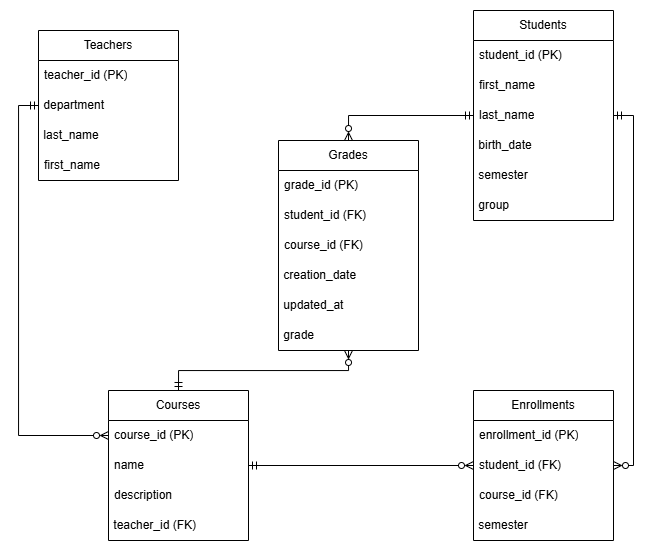

The diagram above was exported from draw.io. Its source (the exported page's mxGraphModel, read from the mxfile embedded in the PNG):
<mxGraphModel dx="1061" dy="659" grid="1" gridSize="10" guides="1" tooltips="1" connect="1" arrows="1" fold="1" page="1" pageScale="1" pageWidth="827" pageHeight="1169" math="0" shadow="0">
  <root>
    <mxCell id="0" />
    <mxCell id="1" parent="0" />
    <mxCell id="W7A8f5qowwvG6XWIl2UM-16" style="edgeStyle=orthogonalEdgeStyle;rounded=0;orthogonalLoop=1;jettySize=auto;html=1;exitX=1;exitY=0.5;exitDx=0;exitDy=0;entryX=1;entryY=0.5;entryDx=0;entryDy=0;startArrow=ERmandOne;startFill=0;endArrow=ERzeroToMany;endFill=0;" parent="1" source="IpZM3kCv451SvHiCxyKh-23" target="IpZM3kCv451SvHiCxyKh-4" edge="1">
      <mxGeometry relative="1" as="geometry">
        <mxPoint x="700" y="240" as="sourcePoint" />
        <mxPoint x="700" y="510" as="targetPoint" />
      </mxGeometry>
    </mxCell>
    <mxCell id="W7A8f5qowwvG6XWIl2UM-20" style="edgeStyle=orthogonalEdgeStyle;rounded=0;orthogonalLoop=1;jettySize=auto;html=1;exitX=0;exitY=0.5;exitDx=0;exitDy=0;entryX=0.5;entryY=0;entryDx=0;entryDy=0;startArrow=ERmandOne;startFill=0;endArrow=ERzeroToMany;endFill=0;" parent="1" source="IpZM3kCv451SvHiCxyKh-23" target="IpZM3kCv451SvHiCxyKh-13" edge="1">
      <mxGeometry relative="1" as="geometry">
        <mxPoint x="455" y="320" as="targetPoint" />
        <mxPoint x="570" y="240" as="sourcePoint" />
      </mxGeometry>
    </mxCell>
    <mxCell id="W7A8f5qowwvG6XWIl2UM-18" style="edgeStyle=orthogonalEdgeStyle;rounded=0;orthogonalLoop=1;jettySize=auto;html=1;entryX=0;entryY=0.5;entryDx=0;entryDy=0;startArrow=ERmandOne;startFill=0;endArrow=ERzeroToMany;endFill=0;exitX=0;exitY=0.5;exitDx=0;exitDy=0;" parent="1" source="W7A8f5qowwvG6XWIl2UM-31" target="W7A8f5qowwvG6XWIl2UM-33" edge="1">
      <mxGeometry relative="1" as="geometry">
        <mxPoint x="60" y="240" as="sourcePoint" />
        <mxPoint x="200" y="510" as="targetPoint" />
      </mxGeometry>
    </mxCell>
    <mxCell id="W7A8f5qowwvG6XWIl2UM-23" style="edgeStyle=orthogonalEdgeStyle;rounded=0;orthogonalLoop=1;jettySize=auto;html=1;exitX=0.5;exitY=0;exitDx=0;exitDy=0;entryX=0.5;entryY=1;entryDx=0;entryDy=0;startArrow=ERmandOne;startFill=0;endArrow=ERzeroToMany;endFill=0;" parent="1" source="IpZM3kCv451SvHiCxyKh-2" target="IpZM3kCv451SvHiCxyKh-19" edge="1">
      <mxGeometry relative="1" as="geometry">
        <mxPoint x="265" y="470" as="sourcePoint" />
        <mxPoint x="455" y="400" as="targetPoint" />
      </mxGeometry>
    </mxCell>
    <mxCell id="W7A8f5qowwvG6XWIl2UM-17" style="edgeStyle=orthogonalEdgeStyle;rounded=0;orthogonalLoop=1;jettySize=auto;html=1;exitX=1;exitY=0.5;exitDx=0;exitDy=0;entryX=0;entryY=0.5;entryDx=0;entryDy=0;startArrow=ERmandOne;startFill=0;endArrow=ERzeroToMany;endFill=0;" parent="1" source="W7A8f5qowwvG6XWIl2UM-34" target="IpZM3kCv451SvHiCxyKh-4" edge="1">
      <mxGeometry relative="1" as="geometry">
        <mxPoint x="330" y="510" as="sourcePoint" />
        <mxPoint x="570" y="510" as="targetPoint" />
      </mxGeometry>
    </mxCell>
    <mxCell id="W7A8f5qowwvG6XWIl2UM-25" value="Teachers" style="swimlane;fontStyle=0;childLayout=stackLayout;horizontal=1;startSize=30;horizontalStack=0;resizeParent=1;resizeParentMax=0;resizeLast=0;collapsible=1;marginBottom=0;whiteSpace=wrap;html=1;container=0;" parent="1" vertex="1">
      <mxGeometry x="130" y="90" width="140" height="150" as="geometry">
        <mxRectangle x="170" y="190" width="90" height="30" as="alternateBounds" />
      </mxGeometry>
    </mxCell>
    <mxCell id="W7A8f5qowwvG6XWIl2UM-27" value="teacher_id (PK)" style="text;strokeColor=none;fillColor=none;align=left;verticalAlign=middle;spacingLeft=4;spacingRight=4;overflow=hidden;points=[[0,0.5],[1,0.5]];portConstraint=eastwest;rotatable=0;whiteSpace=wrap;html=1;container=0;" parent="W7A8f5qowwvG6XWIl2UM-25" vertex="1">
      <mxGeometry y="30" width="140" height="30" as="geometry" />
    </mxCell>
    <mxCell id="W7A8f5qowwvG6XWIl2UM-31" value="&lt;div style=&quot;&quot;&gt;&lt;span style=&quot;background-color: transparent; color: light-dark(rgb(0, 0, 0), rgb(255, 255, 255));&quot;&gt;&amp;nbsp;department&lt;/span&gt;&lt;/div&gt;" style="text;html=1;align=left;verticalAlign=middle;whiteSpace=wrap;rounded=0;" parent="W7A8f5qowwvG6XWIl2UM-25" vertex="1">
      <mxGeometry y="60" width="140" height="30" as="geometry" />
    </mxCell>
    <mxCell id="W7A8f5qowwvG6XWIl2UM-30" value="&amp;nbsp;last_name" style="text;html=1;align=left;verticalAlign=middle;whiteSpace=wrap;rounded=0;" parent="W7A8f5qowwvG6XWIl2UM-25" vertex="1">
      <mxGeometry y="90" width="140" height="30" as="geometry" />
    </mxCell>
    <mxCell id="W7A8f5qowwvG6XWIl2UM-28" value="first_name" style="text;strokeColor=none;fillColor=none;align=left;verticalAlign=middle;spacingLeft=4;spacingRight=4;overflow=hidden;points=[[0,0.5],[1,0.5]];portConstraint=eastwest;rotatable=0;whiteSpace=wrap;html=1;container=0;" parent="W7A8f5qowwvG6XWIl2UM-25" vertex="1">
      <mxGeometry y="120" width="140" height="30" as="geometry" />
    </mxCell>
    <mxCell id="IpZM3kCv451SvHiCxyKh-2" value="Courses" style="swimlane;fontStyle=0;childLayout=stackLayout;horizontal=1;startSize=30;horizontalStack=0;resizeParent=1;resizeParentMax=0;resizeLast=0;collapsible=1;marginBottom=0;whiteSpace=wrap;html=1;container=0;" vertex="1" parent="1">
      <mxGeometry x="200" y="450" width="140" height="150" as="geometry">
        <mxRectangle x="310" y="580" width="90" height="30" as="alternateBounds" />
      </mxGeometry>
    </mxCell>
    <mxCell id="W7A8f5qowwvG6XWIl2UM-33" value="course_id (PK)" style="text;strokeColor=none;fillColor=none;align=left;verticalAlign=middle;spacingLeft=4;spacingRight=4;overflow=hidden;points=[[0,0.5],[1,0.5]];portConstraint=eastwest;rotatable=0;whiteSpace=wrap;html=1;" parent="IpZM3kCv451SvHiCxyKh-2" vertex="1">
      <mxGeometry y="30" width="140" height="30" as="geometry" />
    </mxCell>
    <mxCell id="W7A8f5qowwvG6XWIl2UM-34" value="name" style="text;strokeColor=none;fillColor=none;align=left;verticalAlign=middle;spacingLeft=4;spacingRight=4;overflow=hidden;points=[[0,0.5],[1,0.5]];portConstraint=eastwest;rotatable=1;whiteSpace=wrap;html=1;movable=1;resizable=1;deletable=1;editable=1;locked=0;connectable=1;" parent="IpZM3kCv451SvHiCxyKh-2" vertex="1">
      <mxGeometry y="60" width="140" height="30" as="geometry" />
    </mxCell>
    <mxCell id="W7A8f5qowwvG6XWIl2UM-35" value="description" style="text;strokeColor=none;fillColor=none;align=left;verticalAlign=middle;spacingLeft=4;spacingRight=4;overflow=hidden;points=[[0,0.5],[1,0.5]];portConstraint=eastwest;rotatable=0;whiteSpace=wrap;html=1;" parent="IpZM3kCv451SvHiCxyKh-2" vertex="1">
      <mxGeometry y="90" width="140" height="30" as="geometry" />
    </mxCell>
    <mxCell id="W7A8f5qowwvG6XWIl2UM-36" value="&amp;nbsp;teacher_id (FK)" style="text;html=1;align=left;verticalAlign=middle;whiteSpace=wrap;rounded=0;" parent="IpZM3kCv451SvHiCxyKh-2" vertex="1">
      <mxGeometry y="120" width="140" height="30" as="geometry" />
    </mxCell>
    <mxCell id="IpZM3kCv451SvHiCxyKh-3" value="Enrollments" style="swimlane;fontStyle=0;childLayout=stackLayout;horizontal=1;startSize=30;horizontalStack=0;resizeParent=1;resizeParentMax=0;resizeLast=0;collapsible=1;marginBottom=0;whiteSpace=wrap;html=1;container=0;" vertex="1" parent="1">
      <mxGeometry x="565" y="450" width="140" height="150" as="geometry">
        <mxRectangle x="310" y="580" width="90" height="30" as="alternateBounds" />
      </mxGeometry>
    </mxCell>
    <mxCell id="IpZM3kCv451SvHiCxyKh-5" value="enrollment_id (PK)" style="text;strokeColor=none;fillColor=none;align=left;verticalAlign=middle;spacingLeft=4;spacingRight=4;overflow=hidden;points=[[0,0.5],[1,0.5]];portConstraint=eastwest;rotatable=0;whiteSpace=wrap;html=1;" vertex="1" parent="IpZM3kCv451SvHiCxyKh-3">
      <mxGeometry y="30" width="140" height="30" as="geometry" />
    </mxCell>
    <mxCell id="IpZM3kCv451SvHiCxyKh-4" value="student_id (FK)" style="text;strokeColor=none;fillColor=none;align=left;verticalAlign=middle;spacingLeft=4;spacingRight=4;overflow=hidden;points=[[0,0.5],[1,0.5]];portConstraint=eastwest;rotatable=1;whiteSpace=wrap;html=1;movable=1;resizable=1;deletable=1;editable=1;locked=0;connectable=1;" vertex="1" parent="IpZM3kCv451SvHiCxyKh-3">
      <mxGeometry y="60" width="140" height="30" as="geometry" />
    </mxCell>
    <mxCell id="IpZM3kCv451SvHiCxyKh-6" value="course_id (FK)" style="text;strokeColor=none;fillColor=none;align=left;verticalAlign=middle;spacingLeft=4;spacingRight=4;overflow=hidden;points=[[0,0.5],[1,0.5]];portConstraint=eastwest;rotatable=0;whiteSpace=wrap;html=1;" vertex="1" parent="IpZM3kCv451SvHiCxyKh-3">
      <mxGeometry y="90" width="140" height="30" as="geometry" />
    </mxCell>
    <mxCell id="IpZM3kCv451SvHiCxyKh-7" value="&amp;nbsp;semester" style="text;html=1;align=left;verticalAlign=middle;whiteSpace=wrap;rounded=0;" vertex="1" parent="IpZM3kCv451SvHiCxyKh-3">
      <mxGeometry y="120" width="140" height="30" as="geometry" />
    </mxCell>
    <mxCell id="IpZM3kCv451SvHiCxyKh-13" value="Grades" style="swimlane;fontStyle=0;childLayout=stackLayout;horizontal=1;startSize=30;horizontalStack=0;resizeParent=1;resizeParentMax=0;resizeLast=0;collapsible=1;marginBottom=0;whiteSpace=wrap;html=1;container=0;" vertex="1" parent="1">
      <mxGeometry x="370" y="200" width="140" height="210" as="geometry">
        <mxRectangle x="310" y="580" width="90" height="30" as="alternateBounds" />
      </mxGeometry>
    </mxCell>
    <mxCell id="IpZM3kCv451SvHiCxyKh-14" value="grade_id (PK)" style="text;strokeColor=none;fillColor=none;align=left;verticalAlign=middle;spacingLeft=4;spacingRight=4;overflow=hidden;points=[[0,0.5],[1,0.5]];portConstraint=eastwest;rotatable=1;whiteSpace=wrap;html=1;movable=1;resizable=1;deletable=1;editable=1;locked=0;connectable=1;" vertex="1" parent="IpZM3kCv451SvHiCxyKh-13">
      <mxGeometry y="30" width="140" height="30" as="geometry" />
    </mxCell>
    <mxCell id="IpZM3kCv451SvHiCxyKh-15" value="student_id (FK)" style="text;strokeColor=none;fillColor=none;align=left;verticalAlign=middle;spacingLeft=4;spacingRight=4;overflow=hidden;points=[[0,0.5],[1,0.5]];portConstraint=eastwest;rotatable=0;whiteSpace=wrap;html=1;" vertex="1" parent="IpZM3kCv451SvHiCxyKh-13">
      <mxGeometry y="60" width="140" height="30" as="geometry" />
    </mxCell>
    <mxCell id="IpZM3kCv451SvHiCxyKh-16" value="course_id (FK)" style="text;strokeColor=none;fillColor=none;align=left;verticalAlign=middle;spacingLeft=4;spacingRight=4;overflow=hidden;points=[[0,0.5],[1,0.5]];portConstraint=eastwest;rotatable=0;whiteSpace=wrap;html=1;" vertex="1" parent="IpZM3kCv451SvHiCxyKh-13">
      <mxGeometry y="90" width="140" height="30" as="geometry" />
    </mxCell>
    <mxCell id="IpZM3kCv451SvHiCxyKh-17" value="&amp;nbsp;creation_date" style="text;html=1;align=left;verticalAlign=middle;whiteSpace=wrap;rounded=0;" vertex="1" parent="IpZM3kCv451SvHiCxyKh-13">
      <mxGeometry y="120" width="140" height="30" as="geometry" />
    </mxCell>
    <mxCell id="IpZM3kCv451SvHiCxyKh-18" value="&amp;nbsp;updated_at" style="text;html=1;align=left;verticalAlign=middle;whiteSpace=wrap;rounded=0;" vertex="1" parent="IpZM3kCv451SvHiCxyKh-13">
      <mxGeometry y="150" width="140" height="30" as="geometry" />
    </mxCell>
    <mxCell id="IpZM3kCv451SvHiCxyKh-19" value="&amp;nbsp;grade" style="text;html=1;align=left;verticalAlign=middle;whiteSpace=wrap;rounded=0;" vertex="1" parent="IpZM3kCv451SvHiCxyKh-13">
      <mxGeometry y="180" width="140" height="30" as="geometry" />
    </mxCell>
    <mxCell id="IpZM3kCv451SvHiCxyKh-20" value="Students" style="swimlane;fontStyle=0;childLayout=stackLayout;horizontal=1;startSize=30;horizontalStack=0;resizeParent=1;resizeParentMax=0;resizeLast=0;collapsible=1;marginBottom=0;whiteSpace=wrap;html=1;container=0;" vertex="1" parent="1">
      <mxGeometry x="565" y="70" width="140" height="210" as="geometry">
        <mxRectangle x="310" y="580" width="90" height="30" as="alternateBounds" />
      </mxGeometry>
    </mxCell>
    <mxCell id="IpZM3kCv451SvHiCxyKh-21" value="student_id (PK)" style="text;strokeColor=none;fillColor=none;align=left;verticalAlign=middle;spacingLeft=4;spacingRight=4;overflow=hidden;points=[[0,0.5],[1,0.5]];portConstraint=eastwest;rotatable=1;whiteSpace=wrap;html=1;movable=1;resizable=1;deletable=1;editable=1;locked=0;connectable=1;" vertex="1" parent="IpZM3kCv451SvHiCxyKh-20">
      <mxGeometry y="30" width="140" height="30" as="geometry" />
    </mxCell>
    <mxCell id="IpZM3kCv451SvHiCxyKh-22" value="first_name" style="text;strokeColor=none;fillColor=none;align=left;verticalAlign=middle;spacingLeft=4;spacingRight=4;overflow=hidden;points=[[0,0.5],[1,0.5]];portConstraint=eastwest;rotatable=0;whiteSpace=wrap;html=1;" vertex="1" parent="IpZM3kCv451SvHiCxyKh-20">
      <mxGeometry y="60" width="140" height="30" as="geometry" />
    </mxCell>
    <mxCell id="IpZM3kCv451SvHiCxyKh-23" value="last_name" style="text;strokeColor=none;fillColor=none;align=left;verticalAlign=middle;spacingLeft=4;spacingRight=4;overflow=hidden;points=[[0,0.5],[1,0.5]];portConstraint=eastwest;rotatable=0;whiteSpace=wrap;html=1;" vertex="1" parent="IpZM3kCv451SvHiCxyKh-20">
      <mxGeometry y="90" width="140" height="30" as="geometry" />
    </mxCell>
    <mxCell id="IpZM3kCv451SvHiCxyKh-24" value="&amp;nbsp;birth_date" style="text;html=1;align=left;verticalAlign=middle;whiteSpace=wrap;rounded=0;" vertex="1" parent="IpZM3kCv451SvHiCxyKh-20">
      <mxGeometry y="120" width="140" height="30" as="geometry" />
    </mxCell>
    <mxCell id="IpZM3kCv451SvHiCxyKh-25" value="&amp;nbsp;semester" style="text;html=1;align=left;verticalAlign=middle;whiteSpace=wrap;rounded=0;" vertex="1" parent="IpZM3kCv451SvHiCxyKh-20">
      <mxGeometry y="150" width="140" height="30" as="geometry" />
    </mxCell>
    <mxCell id="IpZM3kCv451SvHiCxyKh-26" value="&amp;nbsp;group" style="text;html=1;align=left;verticalAlign=middle;whiteSpace=wrap;rounded=0;" vertex="1" parent="IpZM3kCv451SvHiCxyKh-20">
      <mxGeometry y="180" width="140" height="30" as="geometry" />
    </mxCell>
  </root>
</mxGraphModel>